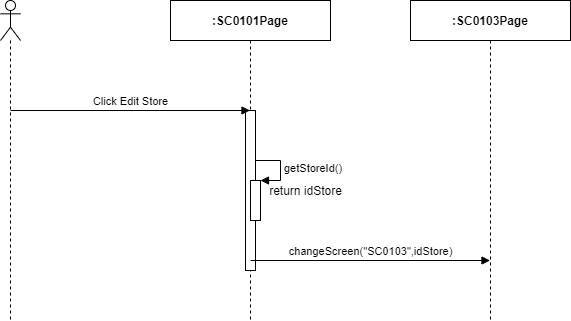

The diagram above was exported from draw.io. Its source (the exported page's mxGraphModel, read from the mxfile embedded in the PNG):
<mxGraphModel dx="1024" dy="592" grid="1" gridSize="10" guides="1" tooltips="1" connect="1" arrows="1" fold="1" page="1" pageScale="1" pageWidth="850" pageHeight="1100" math="0" shadow="0">
  <root>
    <mxCell id="VNstsj1RIyfpuTM6AW_m-0" />
    <mxCell id="VNstsj1RIyfpuTM6AW_m-1" parent="VNstsj1RIyfpuTM6AW_m-0" />
    <mxCell id="InuURYVwH8U3sh9BOYMj-0" value="" style="shape=umlLifeline;participant=umlActor;perimeter=lifelinePerimeter;whiteSpace=wrap;html=1;container=1;collapsible=0;recursiveResize=0;verticalAlign=top;spacingTop=36;outlineConnect=0;" parent="VNstsj1RIyfpuTM6AW_m-1" vertex="1">
      <mxGeometry x="310" y="80" width="20" height="320" as="geometry" />
    </mxCell>
    <mxCell id="InuURYVwH8U3sh9BOYMj-1" value="&lt;b&gt;:SC0101Page&lt;/b&gt;" style="shape=umlLifeline;perimeter=lifelinePerimeter;whiteSpace=wrap;html=1;container=1;collapsible=0;recursiveResize=0;outlineConnect=0;" parent="VNstsj1RIyfpuTM6AW_m-1" vertex="1">
      <mxGeometry x="480" y="80" width="160" height="320" as="geometry" />
    </mxCell>
    <mxCell id="InuURYVwH8U3sh9BOYMj-2" value="" style="html=1;points=[];perimeter=orthogonalPerimeter;" parent="InuURYVwH8U3sh9BOYMj-1" vertex="1">
      <mxGeometry x="75" y="110" width="10" height="160" as="geometry" />
    </mxCell>
    <mxCell id="InuURYVwH8U3sh9BOYMj-3" value="&lt;b&gt;:SC0103Page&lt;/b&gt;" style="shape=umlLifeline;perimeter=lifelinePerimeter;whiteSpace=wrap;html=1;container=1;collapsible=0;recursiveResize=0;outlineConnect=0;" parent="VNstsj1RIyfpuTM6AW_m-1" vertex="1">
      <mxGeometry x="720" y="80" width="160" height="320" as="geometry" />
    </mxCell>
    <mxCell id="InuURYVwH8U3sh9BOYMj-4" value="Click Edit Store" style="html=1;verticalAlign=bottom;endArrow=block;" parent="VNstsj1RIyfpuTM6AW_m-1" target="InuURYVwH8U3sh9BOYMj-1" edge="1">
      <mxGeometry width="80" relative="1" as="geometry">
        <mxPoint x="320" y="190" as="sourcePoint" />
        <mxPoint x="400" y="190" as="targetPoint" />
      </mxGeometry>
    </mxCell>
    <mxCell id="InuURYVwH8U3sh9BOYMj-5" value="" style="html=1;points=[];perimeter=orthogonalPerimeter;" parent="VNstsj1RIyfpuTM6AW_m-1" vertex="1">
      <mxGeometry x="560" y="260" width="10" height="40" as="geometry" />
    </mxCell>
    <mxCell id="InuURYVwH8U3sh9BOYMj-6" value="getStoreId()" style="edgeStyle=orthogonalEdgeStyle;html=1;align=left;spacingLeft=2;endArrow=block;rounded=0;entryX=1;entryY=0;" parent="VNstsj1RIyfpuTM6AW_m-1" target="InuURYVwH8U3sh9BOYMj-5" edge="1">
      <mxGeometry relative="1" as="geometry">
        <mxPoint x="565" y="240" as="sourcePoint" />
        <Array as="points">
          <mxPoint x="590" y="240" />
        </Array>
      </mxGeometry>
    </mxCell>
    <mxCell id="InuURYVwH8U3sh9BOYMj-7" value="return idStore" style="text;html=1;align=center;verticalAlign=middle;resizable=0;points=[];autosize=1;" parent="VNstsj1RIyfpuTM6AW_m-1" vertex="1">
      <mxGeometry x="570" y="260" width="90" height="20" as="geometry" />
    </mxCell>
    <mxCell id="InuURYVwH8U3sh9BOYMj-8" value="changeScreen(&quot;SC0103&quot;,idStore)" style="html=1;verticalAlign=bottom;endArrow=block;" parent="VNstsj1RIyfpuTM6AW_m-1" target="InuURYVwH8U3sh9BOYMj-3" edge="1">
      <mxGeometry width="80" relative="1" as="geometry">
        <mxPoint x="560" y="340" as="sourcePoint" />
        <mxPoint x="640" y="340" as="targetPoint" />
      </mxGeometry>
    </mxCell>
  </root>
</mxGraphModel>